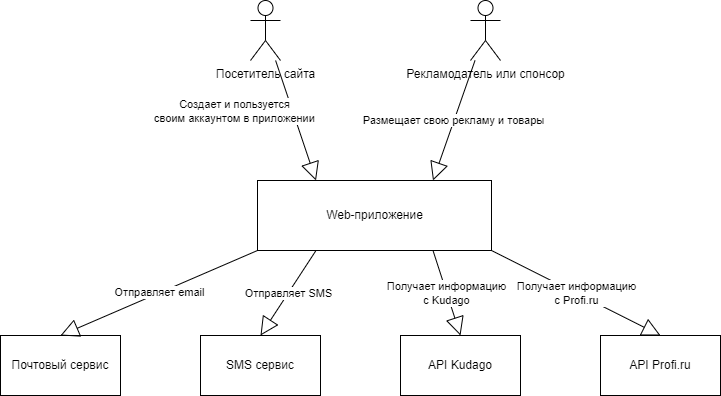

The diagram above was exported from draw.io. Its source (the exported page's mxGraphModel, read from the mxfile embedded in the PNG):
<mxGraphModel dx="656" dy="495" grid="1" gridSize="10" guides="1" tooltips="1" connect="1" arrows="1" fold="1" page="1" pageScale="1" pageWidth="827" pageHeight="1169" math="0" shadow="0">
  <root>
    <mxCell id="0" />
    <mxCell id="1" parent="0" />
    <mxCell id="17" value="Посетитель сайта" style="shape=umlActor;verticalLabelPosition=bottom;verticalAlign=top;html=1;" vertex="1" parent="1">
      <mxGeometry x="290" y="200" width="30" height="60" as="geometry" />
    </mxCell>
    <mxCell id="18" value="Рекламодатель или спонсор" style="shape=umlActor;verticalLabelPosition=bottom;verticalAlign=top;html=1;" vertex="1" parent="1">
      <mxGeometry x="510" y="200" width="30" height="60" as="geometry" />
    </mxCell>
    <mxCell id="21" value="Web-приложение" style="html=1;" vertex="1" parent="1">
      <mxGeometry x="297" y="380" width="234" height="70" as="geometry" />
    </mxCell>
    <mxCell id="22" value="Создает и пользуется&lt;br&gt;своим аккаунтом в приложении" style="endArrow=block;endSize=16;endFill=0;html=1;entryX=0.25;entryY=0;entryDx=0;entryDy=0;" edge="1" parent="1" source="17" target="21">
      <mxGeometry x="-0.4398" y="-55" width="160" relative="1" as="geometry">
        <mxPoint x="350" y="410" as="sourcePoint" />
        <mxPoint x="510" y="410" as="targetPoint" />
        <mxPoint as="offset" />
      </mxGeometry>
    </mxCell>
    <mxCell id="23" value="Размещает свою рекламу и товары" style="endArrow=block;endSize=16;endFill=0;html=1;entryX=0.75;entryY=0;entryDx=0;entryDy=0;" edge="1" parent="1" source="18" target="21">
      <mxGeometry width="160" relative="1" as="geometry">
        <mxPoint x="350" y="400" as="sourcePoint" />
        <mxPoint x="510" y="400" as="targetPoint" />
      </mxGeometry>
    </mxCell>
    <mxCell id="25" value="SMS сервис" style="whiteSpace=wrap;html=1;" vertex="1" parent="1">
      <mxGeometry x="240" y="535" width="120" height="60" as="geometry" />
    </mxCell>
    <mxCell id="27" value="API Kudago" style="whiteSpace=wrap;html=1;" vertex="1" parent="1">
      <mxGeometry x="440" y="535" width="120" height="60" as="geometry" />
    </mxCell>
    <mxCell id="29" value="API Profi.ru" style="whiteSpace=wrap;html=1;" vertex="1" parent="1">
      <mxGeometry x="640" y="535" width="120" height="60" as="geometry" />
    </mxCell>
    <mxCell id="31" value="Почтовый сервис" style="whiteSpace=wrap;html=1;" vertex="1" parent="1">
      <mxGeometry x="40" y="535" width="120" height="60" as="geometry" />
    </mxCell>
    <mxCell id="33" value="Получает информацию&lt;br&gt;с Profi.ru" style="endArrow=block;endSize=16;endFill=0;html=1;exitX=1;exitY=1;exitDx=0;exitDy=0;entryX=0.5;entryY=0;entryDx=0;entryDy=0;" edge="1" parent="1" source="21" target="29">
      <mxGeometry width="160" relative="1" as="geometry">
        <mxPoint x="380" y="510" as="sourcePoint" />
        <mxPoint x="530" y="510" as="targetPoint" />
      </mxGeometry>
    </mxCell>
    <mxCell id="34" value="Получает информацию&lt;br&gt;с Kudago" style="endArrow=block;endSize=16;endFill=0;html=1;exitX=0.75;exitY=1;exitDx=0;exitDy=0;entryX=0.5;entryY=0;entryDx=0;entryDy=0;" edge="1" parent="1" source="21" target="27">
      <mxGeometry width="160" relative="1" as="geometry">
        <mxPoint x="370" y="510" as="sourcePoint" />
        <mxPoint x="530" y="510" as="targetPoint" />
      </mxGeometry>
    </mxCell>
    <mxCell id="35" value="Отправляет SMS" style="endArrow=block;endSize=16;endFill=0;html=1;exitX=0.25;exitY=1;exitDx=0;exitDy=0;entryX=0.5;entryY=0;entryDx=0;entryDy=0;" edge="1" parent="1" source="21" target="25">
      <mxGeometry width="160" relative="1" as="geometry">
        <mxPoint x="370" y="510" as="sourcePoint" />
        <mxPoint x="530" y="510" as="targetPoint" />
      </mxGeometry>
    </mxCell>
    <mxCell id="36" value="Отправляет email" style="endArrow=block;endSize=16;endFill=0;html=1;exitX=0;exitY=1;exitDx=0;exitDy=0;entryX=0.5;entryY=0;entryDx=0;entryDy=0;" edge="1" parent="1" source="21" target="31">
      <mxGeometry width="160" relative="1" as="geometry">
        <mxPoint x="130" y="490" as="sourcePoint" />
        <mxPoint x="290" y="490" as="targetPoint" />
      </mxGeometry>
    </mxCell>
  </root>
</mxGraphModel>